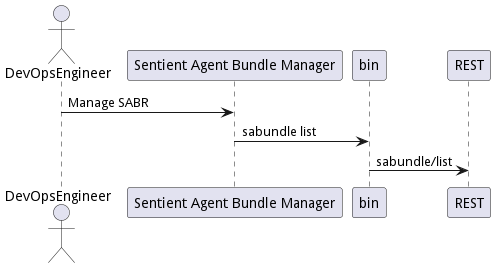

The diagram above was rendered by PlantUML. Its source (embedded in the PNG):
@startuml


actor "DevOpsEngineer" as devops




devops -> "Sentient Agent Bundle Manager": Manage SABR
"Sentient Agent Bundle Manager" -> bin: sabundle list
bin -> REST: sabundle/list



@enduml